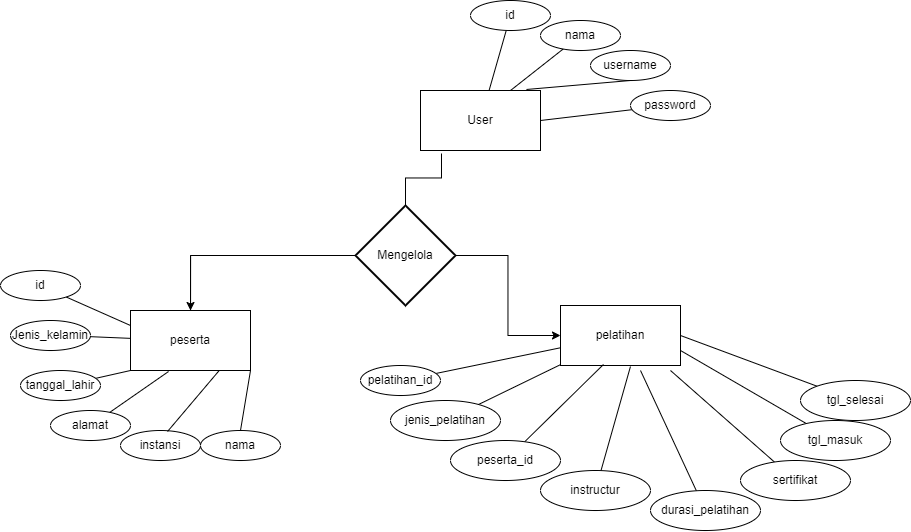

The diagram above was exported from draw.io. Its source (the exported page's mxGraphModel, read from the mxfile embedded in the PNG):
<mxGraphModel dx="1885" dy="465" grid="1" gridSize="10" guides="1" tooltips="1" connect="1" arrows="1" fold="1" page="1" pageScale="1" pageWidth="850" pageHeight="1100" math="0" shadow="0">
  <root>
    <mxCell id="0" />
    <mxCell id="1" parent="0" />
    <mxCell id="nqp9ljzap9eU5H8SfTZg-9" style="rounded=0;orthogonalLoop=1;jettySize=auto;html=1;endArrow=none;endFill=0;" parent="1" source="nqp9ljzap9eU5H8SfTZg-1" target="nqp9ljzap9eU5H8SfTZg-2" edge="1">
      <mxGeometry relative="1" as="geometry" />
    </mxCell>
    <mxCell id="nqp9ljzap9eU5H8SfTZg-1" value="id" style="ellipse;whiteSpace=wrap;html=1;" parent="1" vertex="1">
      <mxGeometry x="440" y="20" width="80" height="30" as="geometry" />
    </mxCell>
    <mxCell id="nqp9ljzap9eU5H8SfTZg-2" value="User" style="rounded=0;whiteSpace=wrap;html=1;" parent="1" vertex="1">
      <mxGeometry x="390" y="110" width="120" height="60" as="geometry" />
    </mxCell>
    <mxCell id="nqp9ljzap9eU5H8SfTZg-10" style="rounded=0;orthogonalLoop=1;jettySize=auto;html=1;entryX=0.75;entryY=0;entryDx=0;entryDy=0;endArrow=none;endFill=0;" parent="1" source="nqp9ljzap9eU5H8SfTZg-5" target="nqp9ljzap9eU5H8SfTZg-2" edge="1">
      <mxGeometry relative="1" as="geometry" />
    </mxCell>
    <mxCell id="nqp9ljzap9eU5H8SfTZg-5" value="nama" style="ellipse;whiteSpace=wrap;html=1;" parent="1" vertex="1">
      <mxGeometry x="510" y="40" width="80" height="30" as="geometry" />
    </mxCell>
    <mxCell id="nqp9ljzap9eU5H8SfTZg-11" style="rounded=0;orthogonalLoop=1;jettySize=auto;html=1;exitX=0.5;exitY=1;exitDx=0;exitDy=0;entryX=0.883;entryY=-0.017;entryDx=0;entryDy=0;entryPerimeter=0;endArrow=none;endFill=0;" parent="1" source="nqp9ljzap9eU5H8SfTZg-6" target="nqp9ljzap9eU5H8SfTZg-2" edge="1">
      <mxGeometry relative="1" as="geometry" />
    </mxCell>
    <mxCell id="nqp9ljzap9eU5H8SfTZg-6" value="username" style="ellipse;whiteSpace=wrap;html=1;" parent="1" vertex="1">
      <mxGeometry x="560" y="70" width="80" height="30" as="geometry" />
    </mxCell>
    <mxCell id="nqp9ljzap9eU5H8SfTZg-12" style="edgeStyle=none;rounded=0;orthogonalLoop=1;jettySize=auto;html=1;entryX=1;entryY=0.5;entryDx=0;entryDy=0;endArrow=none;endFill=0;" parent="1" source="nqp9ljzap9eU5H8SfTZg-7" target="nqp9ljzap9eU5H8SfTZg-2" edge="1">
      <mxGeometry relative="1" as="geometry" />
    </mxCell>
    <mxCell id="nqp9ljzap9eU5H8SfTZg-7" value="password" style="ellipse;whiteSpace=wrap;html=1;" parent="1" vertex="1">
      <mxGeometry x="600" y="110" width="80" height="30" as="geometry" />
    </mxCell>
    <mxCell id="nqp9ljzap9eU5H8SfTZg-23" style="edgeStyle=none;rounded=0;orthogonalLoop=1;jettySize=auto;html=1;entryX=0;entryY=0.25;entryDx=0;entryDy=0;endArrow=none;endFill=0;" parent="1" source="nqp9ljzap9eU5H8SfTZg-18" target="nqp9ljzap9eU5H8SfTZg-21" edge="1">
      <mxGeometry relative="1" as="geometry" />
    </mxCell>
    <mxCell id="nqp9ljzap9eU5H8SfTZg-18" value="id" style="ellipse;whiteSpace=wrap;html=1;" parent="1" vertex="1">
      <mxGeometry x="-30" y="290" width="80" height="30" as="geometry" />
    </mxCell>
    <mxCell id="nqp9ljzap9eU5H8SfTZg-24" value="" style="edgeStyle=none;rounded=0;orthogonalLoop=1;jettySize=auto;html=1;endArrow=none;endFill=0;" parent="1" source="nqp9ljzap9eU5H8SfTZg-19" target="nqp9ljzap9eU5H8SfTZg-21" edge="1">
      <mxGeometry relative="1" as="geometry" />
    </mxCell>
    <mxCell id="nqp9ljzap9eU5H8SfTZg-19" value="Jenis_kelamin" style="ellipse;whiteSpace=wrap;html=1;" parent="1" vertex="1">
      <mxGeometry x="-20" y="340" width="80" height="30" as="geometry" />
    </mxCell>
    <mxCell id="nqp9ljzap9eU5H8SfTZg-25" style="edgeStyle=none;rounded=0;orthogonalLoop=1;jettySize=auto;html=1;entryX=0;entryY=1;entryDx=0;entryDy=0;endArrow=none;endFill=0;" parent="1" source="nqp9ljzap9eU5H8SfTZg-20" target="nqp9ljzap9eU5H8SfTZg-21" edge="1">
      <mxGeometry relative="1" as="geometry" />
    </mxCell>
    <mxCell id="nqp9ljzap9eU5H8SfTZg-20" value="tanggal_lahir&lt;span style=&quot;color: rgba(0, 0, 0, 0); font-family: monospace; font-size: 0px; text-align: start;&quot;&gt;%3CmxGraphModel%3E%3Croot%3E%3CmxCell%20id%3D%220%22%2F%3E%3CmxCell%20id%3D%221%22%20parent%3D%220%22%2F%3E%3CmxCell%20id%3D%222%22%20value%3D%22id%22%20style%3D%22ellipse%3BwhiteSpace%3Dwrap%3Bhtml%3D1%3B%22%20vertex%3D%221%22%20parent%3D%221%22%3E%3CmxGeometry%20x%3D%22440%22%20y%3D%2220%22%20width%3D%2280%22%20height%3D%2230%22%20as%3D%22geometry%22%2F%3E%3C%2FmxCell%3E%3CmxCell%20id%3D%223%22%20value%3D%22nama%22%20style%3D%22ellipse%3BwhiteSpace%3Dwrap%3Bhtml%3D1%3B%22%20vertex%3D%221%22%20parent%3D%221%22%3E%3CmxGeometry%20x%3D%22510%22%20y%3D%2240%22%20width%3D%2280%22%20height%3D%2230%22%20as%3D%22geometry%22%2F%3E%3C%2FmxCell%3E%3CmxCell%20id%3D%224%22%20value%3D%22username%22%20style%3D%22ellipse%3BwhiteSpace%3Dwrap%3Bhtml%3D1%3B%22%20vertex%3D%221%22%20parent%3D%221%22%3E%3CmxGeometry%20x%3D%22560%22%20y%3D%2270%22%20width%3D%2280%22%20height%3D%2230%22%20as%3D%22geometry%22%2F%3E%3C%2FmxCell%3E%3CmxCell%20id%3D%225%22%20value%3D%22password%22%20style%3D%22ellipse%3BwhiteSpace%3Dwrap%3Bhtml%3D1%3B%22%20vertex%3D%221%22%20parent%3D%221%22%3E%3CmxGeometry%20x%3D%22600%22%20y%3D%22110%22%20width%3D%2280%22%20height%3D%2230%22%20as%3D%22geometry%22%2F%3E%3C%2FmxCell%3E%3CmxCell%20id%3D%226%22%20value%3D%22User%22%20style%3D%22rounded%3D0%3BwhiteSpace%3Dwrap%3Bhtml%3D1%3B%22%20vertex%3D%221%22%20parent%3D%221%22%3E%3CmxGeometry%20x%3D%22400%22%20y%3D%22130%22%20width%3D%22120%22%20height%3D%2260%22%20as%3D%22geometry%22%2F%3E%3C%2FmxCell%3E%3C%2Froot%3E%3C%2FmxGraphModel%3E&lt;/span&gt;" style="ellipse;whiteSpace=wrap;html=1;" parent="1" vertex="1">
      <mxGeometry x="-10" y="390" width="80" height="30" as="geometry" />
    </mxCell>
    <mxCell id="nqp9ljzap9eU5H8SfTZg-54" style="edgeStyle=orthogonalEdgeStyle;rounded=0;orthogonalLoop=1;jettySize=auto;html=1;exitX=0.5;exitY=0;exitDx=0;exitDy=0;entryX=0;entryY=0.5;entryDx=0;entryDy=0;entryPerimeter=0;startArrow=classic;startFill=1;endArrow=none;endFill=0;" parent="1" source="nqp9ljzap9eU5H8SfTZg-21" target="nqp9ljzap9eU5H8SfTZg-49" edge="1">
      <mxGeometry relative="1" as="geometry" />
    </mxCell>
    <mxCell id="nqp9ljzap9eU5H8SfTZg-21" value="peserta" style="rounded=0;whiteSpace=wrap;html=1;" parent="1" vertex="1">
      <mxGeometry x="100" y="330" width="120" height="60" as="geometry" />
    </mxCell>
    <mxCell id="nqp9ljzap9eU5H8SfTZg-26" style="edgeStyle=none;rounded=0;orthogonalLoop=1;jettySize=auto;html=1;entryX=0.317;entryY=1.017;entryDx=0;entryDy=0;entryPerimeter=0;endArrow=none;endFill=0;" parent="1" source="nqp9ljzap9eU5H8SfTZg-22" target="nqp9ljzap9eU5H8SfTZg-21" edge="1">
      <mxGeometry relative="1" as="geometry" />
    </mxCell>
    <mxCell id="nqp9ljzap9eU5H8SfTZg-22" value="alamat" style="ellipse;whiteSpace=wrap;html=1;" parent="1" vertex="1">
      <mxGeometry x="20" y="430" width="80" height="30" as="geometry" />
    </mxCell>
    <mxCell id="nqp9ljzap9eU5H8SfTZg-53" style="edgeStyle=orthogonalEdgeStyle;rounded=0;orthogonalLoop=1;jettySize=auto;html=1;entryX=1;entryY=0.5;entryDx=0;entryDy=0;entryPerimeter=0;startArrow=classic;startFill=1;endArrow=none;endFill=0;" parent="1" source="nqp9ljzap9eU5H8SfTZg-27" target="nqp9ljzap9eU5H8SfTZg-49" edge="1">
      <mxGeometry relative="1" as="geometry" />
    </mxCell>
    <mxCell id="nqp9ljzap9eU5H8SfTZg-27" value="pelatihan" style="rounded=0;whiteSpace=wrap;html=1;" parent="1" vertex="1">
      <mxGeometry x="530" y="325" width="120" height="60" as="geometry" />
    </mxCell>
    <mxCell id="nqp9ljzap9eU5H8SfTZg-39" style="edgeStyle=none;rounded=0;orthogonalLoop=1;jettySize=auto;html=1;endArrow=none;endFill=0;" parent="1" source="nqp9ljzap9eU5H8SfTZg-28" target="nqp9ljzap9eU5H8SfTZg-27" edge="1">
      <mxGeometry relative="1" as="geometry" />
    </mxCell>
    <mxCell id="nqp9ljzap9eU5H8SfTZg-28" value="pelatihan_id" style="ellipse;whiteSpace=wrap;html=1;" parent="1" vertex="1">
      <mxGeometry x="330" y="385" width="80" height="30" as="geometry" />
    </mxCell>
    <mxCell id="nqp9ljzap9eU5H8SfTZg-40" style="edgeStyle=none;rounded=0;orthogonalLoop=1;jettySize=auto;html=1;endArrow=none;endFill=0;" parent="1" source="nqp9ljzap9eU5H8SfTZg-29" target="nqp9ljzap9eU5H8SfTZg-27" edge="1">
      <mxGeometry relative="1" as="geometry" />
    </mxCell>
    <mxCell id="nqp9ljzap9eU5H8SfTZg-29" value="jenis_pelatihan" style="ellipse;whiteSpace=wrap;html=1;" parent="1" vertex="1">
      <mxGeometry x="360" y="420" width="110" height="40" as="geometry" />
    </mxCell>
    <mxCell id="nqp9ljzap9eU5H8SfTZg-41" style="edgeStyle=none;rounded=0;orthogonalLoop=1;jettySize=auto;html=1;entryX=0.358;entryY=0.983;entryDx=0;entryDy=0;entryPerimeter=0;endArrow=none;endFill=0;" parent="1" source="nqp9ljzap9eU5H8SfTZg-30" target="nqp9ljzap9eU5H8SfTZg-27" edge="1">
      <mxGeometry relative="1" as="geometry" />
    </mxCell>
    <mxCell id="nqp9ljzap9eU5H8SfTZg-30" value="peserta_id" style="ellipse;whiteSpace=wrap;html=1;" parent="1" vertex="1">
      <mxGeometry x="420" y="460" width="110" height="40" as="geometry" />
    </mxCell>
    <mxCell id="nqp9ljzap9eU5H8SfTZg-42" style="edgeStyle=none;rounded=0;orthogonalLoop=1;jettySize=auto;html=1;entryX=0.583;entryY=1.017;entryDx=0;entryDy=0;entryPerimeter=0;endArrow=none;endFill=0;" parent="1" source="nqp9ljzap9eU5H8SfTZg-31" target="nqp9ljzap9eU5H8SfTZg-27" edge="1">
      <mxGeometry relative="1" as="geometry" />
    </mxCell>
    <mxCell id="nqp9ljzap9eU5H8SfTZg-31" value="instructur" style="ellipse;whiteSpace=wrap;html=1;" parent="1" vertex="1">
      <mxGeometry x="510" y="490" width="110" height="40" as="geometry" />
    </mxCell>
    <mxCell id="nqp9ljzap9eU5H8SfTZg-44" style="edgeStyle=none;rounded=0;orthogonalLoop=1;jettySize=auto;html=1;endArrow=none;endFill=0;" parent="1" source="nqp9ljzap9eU5H8SfTZg-32" edge="1">
      <mxGeometry relative="1" as="geometry">
        <mxPoint x="640" y="390" as="targetPoint" />
      </mxGeometry>
    </mxCell>
    <mxCell id="nqp9ljzap9eU5H8SfTZg-32" value="sertifikat" style="ellipse;whiteSpace=wrap;html=1;" parent="1" vertex="1">
      <mxGeometry x="710" y="480" width="110" height="40" as="geometry" />
    </mxCell>
    <mxCell id="nqp9ljzap9eU5H8SfTZg-43" style="edgeStyle=none;rounded=0;orthogonalLoop=1;jettySize=auto;html=1;endArrow=none;endFill=0;" parent="1" source="nqp9ljzap9eU5H8SfTZg-33" edge="1">
      <mxGeometry relative="1" as="geometry">
        <mxPoint x="610" y="390" as="targetPoint" />
      </mxGeometry>
    </mxCell>
    <mxCell id="nqp9ljzap9eU5H8SfTZg-33" value="durasi_pelatihan" style="ellipse;whiteSpace=wrap;html=1;" parent="1" vertex="1">
      <mxGeometry x="620" y="510" width="110" height="40" as="geometry" />
    </mxCell>
    <mxCell id="nqp9ljzap9eU5H8SfTZg-45" style="edgeStyle=none;rounded=0;orthogonalLoop=1;jettySize=auto;html=1;entryX=1;entryY=0.75;entryDx=0;entryDy=0;endArrow=none;endFill=0;" parent="1" source="nqp9ljzap9eU5H8SfTZg-34" target="nqp9ljzap9eU5H8SfTZg-27" edge="1">
      <mxGeometry relative="1" as="geometry" />
    </mxCell>
    <mxCell id="nqp9ljzap9eU5H8SfTZg-34" value="tgl_masuk" style="ellipse;whiteSpace=wrap;html=1;" parent="1" vertex="1">
      <mxGeometry x="750" y="440" width="110" height="40" as="geometry" />
    </mxCell>
    <mxCell id="nqp9ljzap9eU5H8SfTZg-46" style="edgeStyle=none;rounded=0;orthogonalLoop=1;jettySize=auto;html=1;entryX=1;entryY=0.5;entryDx=0;entryDy=0;endArrow=none;endFill=0;" parent="1" source="nqp9ljzap9eU5H8SfTZg-36" target="nqp9ljzap9eU5H8SfTZg-27" edge="1">
      <mxGeometry relative="1" as="geometry" />
    </mxCell>
    <mxCell id="nqp9ljzap9eU5H8SfTZg-36" value="tgl_selesai" style="ellipse;whiteSpace=wrap;html=1;" parent="1" vertex="1">
      <mxGeometry x="770" y="400" width="110" height="40" as="geometry" />
    </mxCell>
    <mxCell id="nqp9ljzap9eU5H8SfTZg-50" style="edgeStyle=orthogonalEdgeStyle;rounded=0;orthogonalLoop=1;jettySize=auto;html=1;entryX=0.175;entryY=1.05;entryDx=0;entryDy=0;entryPerimeter=0;endArrow=none;endFill=0;" parent="1" source="nqp9ljzap9eU5H8SfTZg-49" target="nqp9ljzap9eU5H8SfTZg-2" edge="1">
      <mxGeometry relative="1" as="geometry" />
    </mxCell>
    <mxCell id="nqp9ljzap9eU5H8SfTZg-51" style="edgeStyle=orthogonalEdgeStyle;rounded=0;orthogonalLoop=1;jettySize=auto;html=1;endArrow=none;endFill=0;" parent="1" source="nqp9ljzap9eU5H8SfTZg-49" target="nqp9ljzap9eU5H8SfTZg-21" edge="1">
      <mxGeometry relative="1" as="geometry" />
    </mxCell>
    <mxCell id="nqp9ljzap9eU5H8SfTZg-49" value="Mengelola" style="strokeWidth=2;html=1;shape=mxgraph.flowchart.decision;whiteSpace=wrap;" parent="1" vertex="1">
      <mxGeometry x="325" y="225" width="100" height="100" as="geometry" />
    </mxCell>
    <mxCell id="OcFMmDZDtQghTYOOJXwT-1" value="instansi" style="ellipse;whiteSpace=wrap;html=1;" vertex="1" parent="1">
      <mxGeometry x="90" y="450" width="80" height="30" as="geometry" />
    </mxCell>
    <mxCell id="OcFMmDZDtQghTYOOJXwT-2" style="edgeStyle=none;rounded=0;orthogonalLoop=1;jettySize=auto;html=1;entryX=0.317;entryY=1.017;entryDx=0;entryDy=0;entryPerimeter=0;endArrow=none;endFill=0;exitX=0.588;exitY=0.033;exitDx=0;exitDy=0;exitPerimeter=0;" edge="1" parent="1" source="OcFMmDZDtQghTYOOJXwT-1">
      <mxGeometry relative="1" as="geometry">
        <mxPoint x="129.99746053720168" y="430.847238352927" as="sourcePoint" />
        <mxPoint x="188.70999999999998" y="390" as="targetPoint" />
      </mxGeometry>
    </mxCell>
    <mxCell id="OcFMmDZDtQghTYOOJXwT-3" value="nama" style="ellipse;whiteSpace=wrap;html=1;" vertex="1" parent="1">
      <mxGeometry x="170" y="450" width="80" height="30" as="geometry" />
    </mxCell>
    <mxCell id="OcFMmDZDtQghTYOOJXwT-4" style="edgeStyle=none;rounded=0;orthogonalLoop=1;jettySize=auto;html=1;entryX=0.317;entryY=1.017;entryDx=0;entryDy=0;entryPerimeter=0;endArrow=none;endFill=0;exitX=0.5;exitY=0;exitDx=0;exitDy=0;" edge="1" parent="1" source="OcFMmDZDtQghTYOOJXwT-3">
      <mxGeometry relative="1" as="geometry">
        <mxPoint x="168.32999999999996" y="450.99" as="sourcePoint" />
        <mxPoint x="220.00000000000003" y="390" as="targetPoint" />
      </mxGeometry>
    </mxCell>
  </root>
</mxGraphModel>